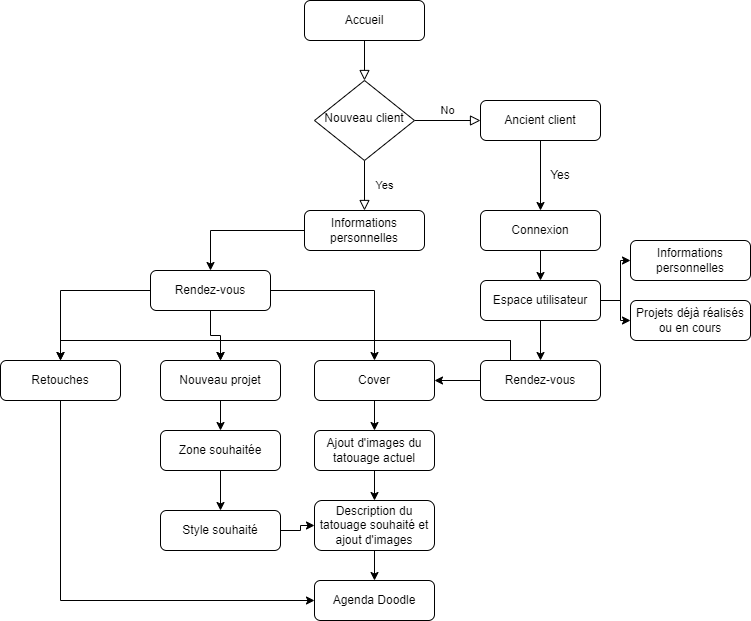

The diagram above was exported from draw.io. Its source (the exported page's mxGraphModel, read from the mxfile embedded in the PNG):
<mxGraphModel dx="1038" dy="539" grid="1" gridSize="10" guides="1" tooltips="1" connect="1" arrows="1" fold="1" page="1" pageScale="1" pageWidth="827" pageHeight="1169" math="0" shadow="0">
  <root>
    <mxCell id="WIyWlLk6GJQsqaUBKTNV-0" />
    <mxCell id="WIyWlLk6GJQsqaUBKTNV-1" parent="WIyWlLk6GJQsqaUBKTNV-0" />
    <mxCell id="WIyWlLk6GJQsqaUBKTNV-2" value="" style="rounded=0;html=1;jettySize=auto;orthogonalLoop=1;fontSize=11;endArrow=block;endFill=0;endSize=8;strokeWidth=1;shadow=0;labelBackgroundColor=none;edgeStyle=orthogonalEdgeStyle;" parent="WIyWlLk6GJQsqaUBKTNV-1" source="WIyWlLk6GJQsqaUBKTNV-3" target="WIyWlLk6GJQsqaUBKTNV-6" edge="1">
      <mxGeometry relative="1" as="geometry" />
    </mxCell>
    <mxCell id="WIyWlLk6GJQsqaUBKTNV-3" value="Accueil" style="rounded=1;whiteSpace=wrap;html=1;fontSize=12;glass=0;strokeWidth=1;shadow=0;" parent="WIyWlLk6GJQsqaUBKTNV-1" vertex="1">
      <mxGeometry x="354" y="40" width="120" height="40" as="geometry" />
    </mxCell>
    <mxCell id="WIyWlLk6GJQsqaUBKTNV-4" value="Yes" style="rounded=0;html=1;jettySize=auto;orthogonalLoop=1;fontSize=11;endArrow=block;endFill=0;endSize=8;strokeWidth=1;shadow=0;labelBackgroundColor=none;edgeStyle=orthogonalEdgeStyle;entryX=0.5;entryY=0;entryDx=0;entryDy=0;" parent="WIyWlLk6GJQsqaUBKTNV-1" source="WIyWlLk6GJQsqaUBKTNV-6" target="sR2hzTiwWjzR7jan6mSe-4" edge="1">
      <mxGeometry y="20" relative="1" as="geometry">
        <mxPoint as="offset" />
        <mxPoint x="220" y="290" as="targetPoint" />
      </mxGeometry>
    </mxCell>
    <mxCell id="WIyWlLk6GJQsqaUBKTNV-5" value="No" style="edgeStyle=orthogonalEdgeStyle;rounded=0;html=1;jettySize=auto;orthogonalLoop=1;fontSize=11;endArrow=block;endFill=0;endSize=8;strokeWidth=1;shadow=0;labelBackgroundColor=none;" parent="WIyWlLk6GJQsqaUBKTNV-1" source="WIyWlLk6GJQsqaUBKTNV-6" target="WIyWlLk6GJQsqaUBKTNV-7" edge="1">
      <mxGeometry y="10" relative="1" as="geometry">
        <mxPoint as="offset" />
      </mxGeometry>
    </mxCell>
    <mxCell id="WIyWlLk6GJQsqaUBKTNV-6" value="Nouveau client" style="rhombus;whiteSpace=wrap;html=1;shadow=0;fontFamily=Helvetica;fontSize=12;align=center;strokeWidth=1;spacing=6;spacingTop=-4;" parent="WIyWlLk6GJQsqaUBKTNV-1" vertex="1">
      <mxGeometry x="364" y="120" width="100" height="80" as="geometry" />
    </mxCell>
    <mxCell id="sR2hzTiwWjzR7jan6mSe-18" style="edgeStyle=orthogonalEdgeStyle;rounded=0;orthogonalLoop=1;jettySize=auto;html=1;" edge="1" parent="WIyWlLk6GJQsqaUBKTNV-1" source="WIyWlLk6GJQsqaUBKTNV-7" target="sR2hzTiwWjzR7jan6mSe-3">
      <mxGeometry relative="1" as="geometry" />
    </mxCell>
    <mxCell id="WIyWlLk6GJQsqaUBKTNV-7" value="Ancient client" style="rounded=1;whiteSpace=wrap;html=1;fontSize=12;glass=0;strokeWidth=1;shadow=0;" parent="WIyWlLk6GJQsqaUBKTNV-1" vertex="1">
      <mxGeometry x="530" y="140" width="120" height="40" as="geometry" />
    </mxCell>
    <mxCell id="sR2hzTiwWjzR7jan6mSe-22" style="edgeStyle=orthogonalEdgeStyle;rounded=0;orthogonalLoop=1;jettySize=auto;html=1;" edge="1" parent="WIyWlLk6GJQsqaUBKTNV-1" source="sR2hzTiwWjzR7jan6mSe-3" target="sR2hzTiwWjzR7jan6mSe-21">
      <mxGeometry relative="1" as="geometry" />
    </mxCell>
    <mxCell id="sR2hzTiwWjzR7jan6mSe-3" value="Connexion" style="rounded=1;whiteSpace=wrap;html=1;fontSize=12;glass=0;strokeWidth=1;shadow=0;" vertex="1" parent="WIyWlLk6GJQsqaUBKTNV-1">
      <mxGeometry x="530" y="250" width="120" height="40" as="geometry" />
    </mxCell>
    <mxCell id="sR2hzTiwWjzR7jan6mSe-35" style="edgeStyle=orthogonalEdgeStyle;rounded=0;orthogonalLoop=1;jettySize=auto;html=1;entryX=0.5;entryY=0;entryDx=0;entryDy=0;" edge="1" parent="WIyWlLk6GJQsqaUBKTNV-1" source="sR2hzTiwWjzR7jan6mSe-4" target="sR2hzTiwWjzR7jan6mSe-34">
      <mxGeometry relative="1" as="geometry" />
    </mxCell>
    <mxCell id="sR2hzTiwWjzR7jan6mSe-4" value="Informations personnelles" style="rounded=1;whiteSpace=wrap;html=1;fontSize=12;glass=0;strokeWidth=1;shadow=0;" vertex="1" parent="WIyWlLk6GJQsqaUBKTNV-1">
      <mxGeometry x="354" y="250" width="120" height="40" as="geometry" />
    </mxCell>
    <mxCell id="sR2hzTiwWjzR7jan6mSe-52" style="edgeStyle=orthogonalEdgeStyle;rounded=0;orthogonalLoop=1;jettySize=auto;html=1;entryX=0;entryY=0.5;entryDx=0;entryDy=0;" edge="1" parent="WIyWlLk6GJQsqaUBKTNV-1" source="sR2hzTiwWjzR7jan6mSe-5" target="sR2hzTiwWjzR7jan6mSe-12">
      <mxGeometry relative="1" as="geometry">
        <Array as="points">
          <mxPoint x="110" y="640" />
        </Array>
      </mxGeometry>
    </mxCell>
    <mxCell id="sR2hzTiwWjzR7jan6mSe-5" value="Retouches" style="rounded=1;whiteSpace=wrap;html=1;fontSize=12;glass=0;strokeWidth=1;shadow=0;" vertex="1" parent="WIyWlLk6GJQsqaUBKTNV-1">
      <mxGeometry x="50" y="400" width="120" height="40" as="geometry" />
    </mxCell>
    <mxCell id="sR2hzTiwWjzR7jan6mSe-40" style="edgeStyle=orthogonalEdgeStyle;rounded=0;orthogonalLoop=1;jettySize=auto;html=1;" edge="1" parent="WIyWlLk6GJQsqaUBKTNV-1" source="sR2hzTiwWjzR7jan6mSe-6" target="sR2hzTiwWjzR7jan6mSe-13">
      <mxGeometry relative="1" as="geometry" />
    </mxCell>
    <mxCell id="sR2hzTiwWjzR7jan6mSe-6" value="Cover" style="rounded=1;whiteSpace=wrap;html=1;fontSize=12;glass=0;strokeWidth=1;shadow=0;" vertex="1" parent="WIyWlLk6GJQsqaUBKTNV-1">
      <mxGeometry x="364" y="400" width="120" height="40" as="geometry" />
    </mxCell>
    <mxCell id="sR2hzTiwWjzR7jan6mSe-46" style="edgeStyle=orthogonalEdgeStyle;rounded=0;orthogonalLoop=1;jettySize=auto;html=1;" edge="1" parent="WIyWlLk6GJQsqaUBKTNV-1" source="sR2hzTiwWjzR7jan6mSe-7" target="sR2hzTiwWjzR7jan6mSe-15">
      <mxGeometry relative="1" as="geometry" />
    </mxCell>
    <mxCell id="sR2hzTiwWjzR7jan6mSe-7" value="Nouveau projet" style="rounded=1;whiteSpace=wrap;html=1;fontSize=12;glass=0;strokeWidth=1;shadow=0;" vertex="1" parent="WIyWlLk6GJQsqaUBKTNV-1">
      <mxGeometry x="210" y="400" width="120" height="40" as="geometry" />
    </mxCell>
    <mxCell id="sR2hzTiwWjzR7jan6mSe-12" value="Agenda Doodle" style="rounded=1;whiteSpace=wrap;html=1;fontSize=12;glass=0;strokeWidth=1;shadow=0;" vertex="1" parent="WIyWlLk6GJQsqaUBKTNV-1">
      <mxGeometry x="364" y="620" width="120" height="40" as="geometry" />
    </mxCell>
    <mxCell id="sR2hzTiwWjzR7jan6mSe-41" style="edgeStyle=orthogonalEdgeStyle;rounded=0;orthogonalLoop=1;jettySize=auto;html=1;" edge="1" parent="WIyWlLk6GJQsqaUBKTNV-1" source="sR2hzTiwWjzR7jan6mSe-13" target="sR2hzTiwWjzR7jan6mSe-14">
      <mxGeometry relative="1" as="geometry" />
    </mxCell>
    <mxCell id="sR2hzTiwWjzR7jan6mSe-13" value="Ajout d'images du tatouage actuel" style="rounded=1;whiteSpace=wrap;html=1;fontSize=12;glass=0;strokeWidth=1;shadow=0;" vertex="1" parent="WIyWlLk6GJQsqaUBKTNV-1">
      <mxGeometry x="364" y="470" width="120" height="40" as="geometry" />
    </mxCell>
    <mxCell id="sR2hzTiwWjzR7jan6mSe-42" style="edgeStyle=orthogonalEdgeStyle;rounded=0;orthogonalLoop=1;jettySize=auto;html=1;" edge="1" parent="WIyWlLk6GJQsqaUBKTNV-1" source="sR2hzTiwWjzR7jan6mSe-14" target="sR2hzTiwWjzR7jan6mSe-12">
      <mxGeometry relative="1" as="geometry" />
    </mxCell>
    <mxCell id="sR2hzTiwWjzR7jan6mSe-14" value="Description du tatouage souhaité et ajout d'images" style="rounded=1;whiteSpace=wrap;html=1;fontSize=12;glass=0;strokeWidth=1;shadow=0;" vertex="1" parent="WIyWlLk6GJQsqaUBKTNV-1">
      <mxGeometry x="364" y="540" width="120" height="50" as="geometry" />
    </mxCell>
    <mxCell id="sR2hzTiwWjzR7jan6mSe-47" style="edgeStyle=orthogonalEdgeStyle;rounded=0;orthogonalLoop=1;jettySize=auto;html=1;" edge="1" parent="WIyWlLk6GJQsqaUBKTNV-1" source="sR2hzTiwWjzR7jan6mSe-15" target="sR2hzTiwWjzR7jan6mSe-16">
      <mxGeometry relative="1" as="geometry" />
    </mxCell>
    <mxCell id="sR2hzTiwWjzR7jan6mSe-15" value="Zone souhaitée" style="rounded=1;whiteSpace=wrap;html=1;fontSize=12;glass=0;strokeWidth=1;shadow=0;" vertex="1" parent="WIyWlLk6GJQsqaUBKTNV-1">
      <mxGeometry x="210" y="470" width="120" height="40" as="geometry" />
    </mxCell>
    <mxCell id="sR2hzTiwWjzR7jan6mSe-49" style="edgeStyle=orthogonalEdgeStyle;rounded=0;orthogonalLoop=1;jettySize=auto;html=1;entryX=0;entryY=0.5;entryDx=0;entryDy=0;" edge="1" parent="WIyWlLk6GJQsqaUBKTNV-1" source="sR2hzTiwWjzR7jan6mSe-16" target="sR2hzTiwWjzR7jan6mSe-14">
      <mxGeometry relative="1" as="geometry" />
    </mxCell>
    <mxCell id="sR2hzTiwWjzR7jan6mSe-16" value="Style souhaité" style="rounded=1;whiteSpace=wrap;html=1;fontSize=12;glass=0;strokeWidth=1;shadow=0;" vertex="1" parent="WIyWlLk6GJQsqaUBKTNV-1">
      <mxGeometry x="210" y="550" width="120" height="40" as="geometry" />
    </mxCell>
    <mxCell id="sR2hzTiwWjzR7jan6mSe-20" value="Yes" style="text;html=1;strokeColor=none;fillColor=none;align=center;verticalAlign=middle;whiteSpace=wrap;rounded=0;" vertex="1" parent="WIyWlLk6GJQsqaUBKTNV-1">
      <mxGeometry x="580" y="200" width="60" height="30" as="geometry" />
    </mxCell>
    <mxCell id="sR2hzTiwWjzR7jan6mSe-25" style="edgeStyle=orthogonalEdgeStyle;rounded=0;orthogonalLoop=1;jettySize=auto;html=1;entryX=0;entryY=0.5;entryDx=0;entryDy=0;" edge="1" parent="WIyWlLk6GJQsqaUBKTNV-1" source="sR2hzTiwWjzR7jan6mSe-21" target="sR2hzTiwWjzR7jan6mSe-24">
      <mxGeometry relative="1" as="geometry" />
    </mxCell>
    <mxCell id="sR2hzTiwWjzR7jan6mSe-26" style="edgeStyle=orthogonalEdgeStyle;rounded=0;orthogonalLoop=1;jettySize=auto;html=1;entryX=0;entryY=0.5;entryDx=0;entryDy=0;" edge="1" parent="WIyWlLk6GJQsqaUBKTNV-1" source="sR2hzTiwWjzR7jan6mSe-21" target="sR2hzTiwWjzR7jan6mSe-23">
      <mxGeometry relative="1" as="geometry" />
    </mxCell>
    <mxCell id="sR2hzTiwWjzR7jan6mSe-29" style="edgeStyle=orthogonalEdgeStyle;rounded=0;orthogonalLoop=1;jettySize=auto;html=1;" edge="1" parent="WIyWlLk6GJQsqaUBKTNV-1" source="sR2hzTiwWjzR7jan6mSe-21" target="sR2hzTiwWjzR7jan6mSe-27">
      <mxGeometry relative="1" as="geometry" />
    </mxCell>
    <mxCell id="sR2hzTiwWjzR7jan6mSe-21" value="Espace utilisateur" style="rounded=1;whiteSpace=wrap;html=1;fontSize=12;glass=0;strokeWidth=1;shadow=0;" vertex="1" parent="WIyWlLk6GJQsqaUBKTNV-1">
      <mxGeometry x="530" y="320" width="120" height="40" as="geometry" />
    </mxCell>
    <mxCell id="sR2hzTiwWjzR7jan6mSe-23" value="Projets déjà réalisés ou en cours" style="rounded=1;whiteSpace=wrap;html=1;fontSize=12;glass=0;strokeWidth=1;shadow=0;" vertex="1" parent="WIyWlLk6GJQsqaUBKTNV-1">
      <mxGeometry x="680" y="340" width="120" height="40" as="geometry" />
    </mxCell>
    <mxCell id="sR2hzTiwWjzR7jan6mSe-24" value="Informations personnelles" style="rounded=1;whiteSpace=wrap;html=1;fontSize=12;glass=0;strokeWidth=1;shadow=0;" vertex="1" parent="WIyWlLk6GJQsqaUBKTNV-1">
      <mxGeometry x="680" y="280" width="120" height="40" as="geometry" />
    </mxCell>
    <mxCell id="sR2hzTiwWjzR7jan6mSe-31" style="edgeStyle=orthogonalEdgeStyle;rounded=0;orthogonalLoop=1;jettySize=auto;html=1;entryX=1;entryY=0.5;entryDx=0;entryDy=0;" edge="1" parent="WIyWlLk6GJQsqaUBKTNV-1" source="sR2hzTiwWjzR7jan6mSe-27" target="sR2hzTiwWjzR7jan6mSe-6">
      <mxGeometry relative="1" as="geometry" />
    </mxCell>
    <mxCell id="sR2hzTiwWjzR7jan6mSe-45" style="edgeStyle=orthogonalEdgeStyle;rounded=0;orthogonalLoop=1;jettySize=auto;html=1;entryX=0.5;entryY=0;entryDx=0;entryDy=0;" edge="1" parent="WIyWlLk6GJQsqaUBKTNV-1" source="sR2hzTiwWjzR7jan6mSe-27" target="sR2hzTiwWjzR7jan6mSe-7">
      <mxGeometry relative="1" as="geometry">
        <Array as="points">
          <mxPoint x="560" y="380" />
          <mxPoint x="270" y="380" />
        </Array>
      </mxGeometry>
    </mxCell>
    <mxCell id="sR2hzTiwWjzR7jan6mSe-50" style="edgeStyle=orthogonalEdgeStyle;rounded=0;orthogonalLoop=1;jettySize=auto;html=1;entryX=0.5;entryY=0;entryDx=0;entryDy=0;" edge="1" parent="WIyWlLk6GJQsqaUBKTNV-1" source="sR2hzTiwWjzR7jan6mSe-27" target="sR2hzTiwWjzR7jan6mSe-5">
      <mxGeometry relative="1" as="geometry">
        <Array as="points">
          <mxPoint x="560" y="380" />
          <mxPoint x="110" y="380" />
        </Array>
      </mxGeometry>
    </mxCell>
    <mxCell id="sR2hzTiwWjzR7jan6mSe-27" value="Rendez-vous" style="rounded=1;whiteSpace=wrap;html=1;fontSize=12;glass=0;strokeWidth=1;shadow=0;" vertex="1" parent="WIyWlLk6GJQsqaUBKTNV-1">
      <mxGeometry x="530" y="400" width="120" height="40" as="geometry" />
    </mxCell>
    <mxCell id="sR2hzTiwWjzR7jan6mSe-36" style="edgeStyle=orthogonalEdgeStyle;rounded=0;orthogonalLoop=1;jettySize=auto;html=1;entryX=0.5;entryY=0;entryDx=0;entryDy=0;" edge="1" parent="WIyWlLk6GJQsqaUBKTNV-1" source="sR2hzTiwWjzR7jan6mSe-34" target="sR2hzTiwWjzR7jan6mSe-6">
      <mxGeometry relative="1" as="geometry" />
    </mxCell>
    <mxCell id="sR2hzTiwWjzR7jan6mSe-43" style="edgeStyle=orthogonalEdgeStyle;rounded=0;orthogonalLoop=1;jettySize=auto;html=1;entryX=0.5;entryY=0;entryDx=0;entryDy=0;" edge="1" parent="WIyWlLk6GJQsqaUBKTNV-1" source="sR2hzTiwWjzR7jan6mSe-34" target="sR2hzTiwWjzR7jan6mSe-7">
      <mxGeometry relative="1" as="geometry" />
    </mxCell>
    <mxCell id="sR2hzTiwWjzR7jan6mSe-51" style="edgeStyle=orthogonalEdgeStyle;rounded=0;orthogonalLoop=1;jettySize=auto;html=1;" edge="1" parent="WIyWlLk6GJQsqaUBKTNV-1" source="sR2hzTiwWjzR7jan6mSe-34">
      <mxGeometry relative="1" as="geometry">
        <mxPoint x="110" y="400" as="targetPoint" />
      </mxGeometry>
    </mxCell>
    <mxCell id="sR2hzTiwWjzR7jan6mSe-34" value="Rendez-vous" style="rounded=1;whiteSpace=wrap;html=1;fontSize=12;glass=0;strokeWidth=1;shadow=0;" vertex="1" parent="WIyWlLk6GJQsqaUBKTNV-1">
      <mxGeometry x="200" y="310" width="120" height="40" as="geometry" />
    </mxCell>
  </root>
</mxGraphModel>